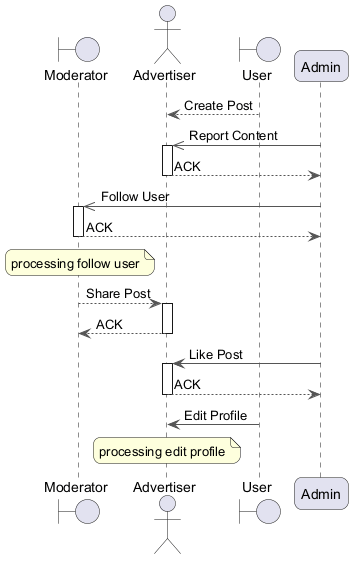

The diagram above was rendered by PlantUML. Its source (embedded in the PNG):
@startuml
skinparam backgroundColor #FFFFFF
skinparam roundCorner 15
skinparam ArrowColor #555555
boundary "Moderator" as M
actor "Advertiser" as A
boundary "User" as U
participant "Admin" as A2
U --> A : Create Post
A2 ->> A : Report Content
activate A
A --> A2 : ACK
deactivate A
A2 ->> M : Follow User
activate M
M --> A2 : ACK
deactivate M
note over M : processing follow user
M --> A : Share Post
activate A
A --> M : ACK
deactivate A
A2 -> A : Like Post
activate A
A --> A2 : ACK
deactivate A
U -> A : Edit Profile
note over A : processing edit profile
@enduml